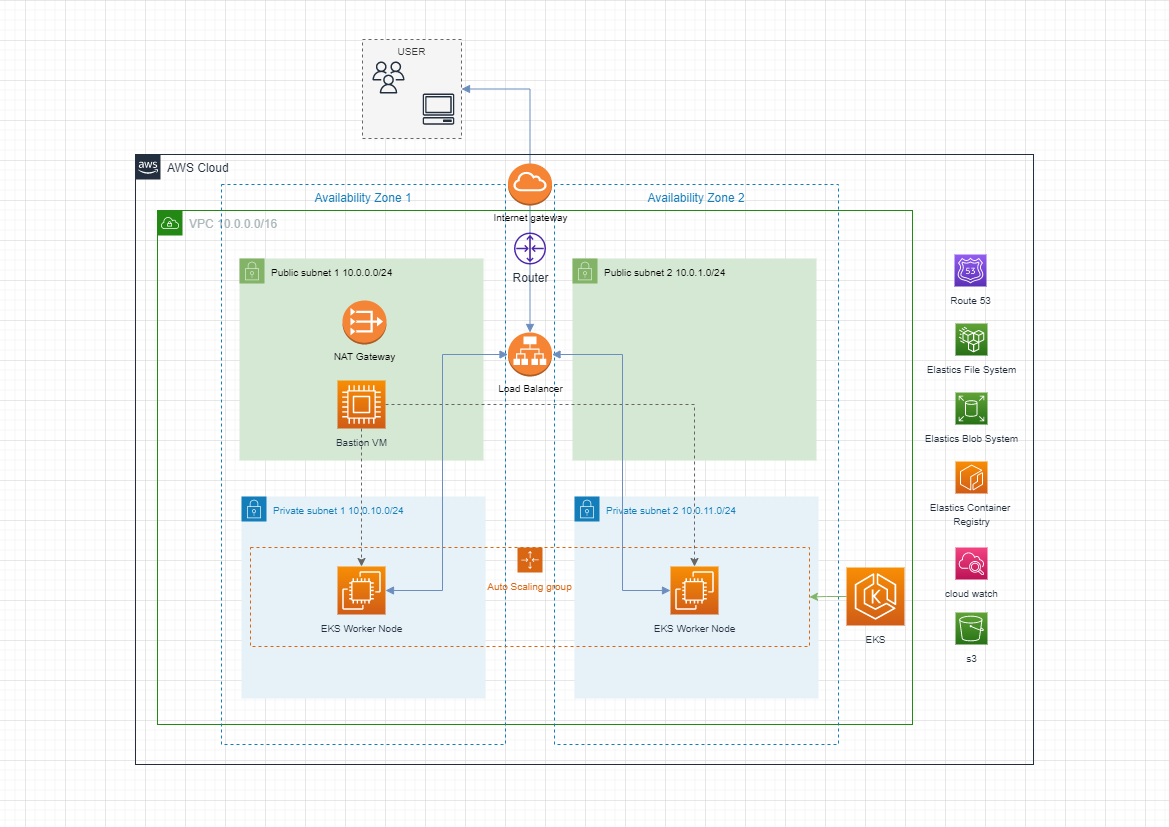

The diagram above was exported from draw.io. Its source (the exported page's mxGraphModel, read from the mxfile embedded in the PNG):
<mxGraphModel dx="1778" dy="978" grid="1" gridSize="10" guides="1" tooltips="1" connect="1" arrows="1" fold="1" page="1" pageScale="1" pageWidth="1169" pageHeight="827" math="0" shadow="0">
  <root>
    <mxCell id="0" />
    <mxCell id="1" parent="0" />
    <mxCell id="o7dWGqYGvlhp2hhwp4iW-58" value="" style="edgeStyle=orthogonalEdgeStyle;html=1;endArrow=block;elbow=vertical;startArrow=block;startFill=1;endFill=1;strokeColor=#6c8ebf;rounded=0;fontSize=10;entryX=0.5;entryY=0;entryDx=0;entryDy=0;entryPerimeter=0;fillColor=#dae8fc;" edge="1" parent="1" source="o7dWGqYGvlhp2hhwp4iW-43" target="o7dWGqYGvlhp2hhwp4iW-34">
      <mxGeometry width="100" relative="1" as="geometry">
        <mxPoint x="607" y="105" as="sourcePoint" />
        <mxPoint x="707" y="105" as="targetPoint" />
      </mxGeometry>
    </mxCell>
    <mxCell id="o7dWGqYGvlhp2hhwp4iW-43" value="USER" style="dashed=1;verticalAlign=top;fontStyle=0;fontSize=10;fillColor=#f5f5f5;fontColor=#333333;strokeColor=#666666;" vertex="1" parent="1">
      <mxGeometry x="362" y="40" width="99" height="99" as="geometry" />
    </mxCell>
    <mxCell id="o7dWGqYGvlhp2hhwp4iW-1" value="VPC 10.0.0.0/16" style="points=[[0,0],[0.25,0],[0.5,0],[0.75,0],[1,0],[1,0.25],[1,0.5],[1,0.75],[1,1],[0.75,1],[0.5,1],[0.25,1],[0,1],[0,0.75],[0,0.5],[0,0.25]];outlineConnect=0;gradientColor=none;html=1;whiteSpace=wrap;fontSize=12;fontStyle=0;container=1;pointerEvents=0;collapsible=0;recursiveResize=0;shape=mxgraph.aws4.group;grIcon=mxgraph.aws4.group_vpc;strokeColor=#248814;fillColor=none;verticalAlign=top;align=left;spacingLeft=30;fontColor=#AAB7B8;dashed=0;" vertex="1" parent="1">
      <mxGeometry x="157" y="211" width="755" height="514" as="geometry" />
    </mxCell>
    <mxCell id="o7dWGqYGvlhp2hhwp4iW-2" value="AWS Cloud" style="points=[[0,0],[0.25,0],[0.5,0],[0.75,0],[1,0],[1,0.25],[1,0.5],[1,0.75],[1,1],[0.75,1],[0.5,1],[0.25,1],[0,1],[0,0.75],[0,0.5],[0,0.25]];outlineConnect=0;gradientColor=none;html=1;whiteSpace=wrap;fontSize=12;fontStyle=0;container=1;pointerEvents=0;collapsible=0;recursiveResize=0;shape=mxgraph.aws4.group;grIcon=mxgraph.aws4.group_aws_cloud_alt;strokeColor=#232F3E;fillColor=none;verticalAlign=top;align=left;spacingLeft=30;fontColor=#232F3E;dashed=0;" vertex="1" parent="1">
      <mxGeometry x="135" y="155" width="898" height="610" as="geometry" />
    </mxCell>
    <mxCell id="o7dWGqYGvlhp2hhwp4iW-3" value="Availability Zone 1" style="fillColor=none;strokeColor=#147EBA;dashed=1;verticalAlign=top;fontStyle=0;fontColor=#147EBA;" vertex="1" parent="o7dWGqYGvlhp2hhwp4iW-2">
      <mxGeometry x="86" y="30" width="284" height="560" as="geometry" />
    </mxCell>
    <mxCell id="o7dWGqYGvlhp2hhwp4iW-8" value="&lt;font style=&quot;font-size: 10px;&quot;&gt;Private subnet 1 10.0.10.0/24&lt;/font&gt;" style="points=[[0,0],[0.25,0],[0.5,0],[0.75,0],[1,0],[1,0.25],[1,0.5],[1,0.75],[1,1],[0.75,1],[0.5,1],[0.25,1],[0,1],[0,0.75],[0,0.5],[0,0.25]];outlineConnect=0;gradientColor=none;html=1;whiteSpace=wrap;fontSize=12;fontStyle=0;container=1;pointerEvents=0;collapsible=0;recursiveResize=0;shape=mxgraph.aws4.group;grIcon=mxgraph.aws4.group_security_group;grStroke=0;strokeColor=#147EBA;fillColor=#E6F2F8;verticalAlign=top;align=left;spacingLeft=30;fontColor=#147EBA;dashed=0;" vertex="1" parent="o7dWGqYGvlhp2hhwp4iW-2">
      <mxGeometry x="106" y="342" width="244" height="202" as="geometry" />
    </mxCell>
    <mxCell id="o7dWGqYGvlhp2hhwp4iW-14" value="&lt;font style=&quot;font-size: 10px;&quot;&gt;EKS Worker Node&lt;/font&gt;" style="sketch=0;points=[[0,0,0],[0.25,0,0],[0.5,0,0],[0.75,0,0],[1,0,0],[0,1,0],[0.25,1,0],[0.5,1,0],[0.75,1,0],[1,1,0],[0,0.25,0],[0,0.5,0],[0,0.75,0],[1,0.25,0],[1,0.5,0],[1,0.75,0]];outlineConnect=0;fontColor=#232F3E;gradientColor=#F78E04;gradientDirection=north;fillColor=#D05C17;strokeColor=#ffffff;dashed=0;verticalLabelPosition=bottom;verticalAlign=top;align=center;html=1;fontSize=12;fontStyle=0;aspect=fixed;shape=mxgraph.aws4.resourceIcon;resIcon=mxgraph.aws4.ec2;" vertex="1" parent="o7dWGqYGvlhp2hhwp4iW-8">
      <mxGeometry x="96" y="70" width="48" height="48" as="geometry" />
    </mxCell>
    <mxCell id="o7dWGqYGvlhp2hhwp4iW-12" value="&lt;font style=&quot;font-size: 10px;&quot;&gt;Public subnet 1 10.0.0.0/24&lt;/font&gt;" style="points=[[0,0],[0.25,0],[0.5,0],[0.75,0],[1,0],[1,0.25],[1,0.5],[1,0.75],[1,1],[0.75,1],[0.5,1],[0.25,1],[0,1],[0,0.75],[0,0.5],[0,0.25]];outlineConnect=0;html=1;whiteSpace=wrap;fontSize=12;fontStyle=0;container=1;pointerEvents=0;collapsible=0;recursiveResize=0;shape=mxgraph.aws4.group;grIcon=mxgraph.aws4.group_security_group;grStroke=0;strokeColor=#82b366;fillColor=#d5e8d4;verticalAlign=top;align=left;spacingLeft=30;dashed=0;" vertex="1" parent="o7dWGqYGvlhp2hhwp4iW-2">
      <mxGeometry x="104" y="104" width="244" height="202" as="geometry" />
    </mxCell>
    <mxCell id="o7dWGqYGvlhp2hhwp4iW-17" value="Availability Zone 2" style="fillColor=none;strokeColor=#147EBA;dashed=1;verticalAlign=top;fontStyle=0;fontColor=#147EBA;" vertex="1" parent="o7dWGqYGvlhp2hhwp4iW-2">
      <mxGeometry x="419" y="30" width="284" height="560" as="geometry" />
    </mxCell>
    <mxCell id="o7dWGqYGvlhp2hhwp4iW-18" value="&lt;font style=&quot;font-size: 10px;&quot;&gt;Private subnet 2 10.0.11.0/24&lt;/font&gt;" style="points=[[0,0],[0.25,0],[0.5,0],[0.75,0],[1,0],[1,0.25],[1,0.5],[1,0.75],[1,1],[0.75,1],[0.5,1],[0.25,1],[0,1],[0,0.75],[0,0.5],[0,0.25]];outlineConnect=0;gradientColor=none;html=1;whiteSpace=wrap;fontSize=12;fontStyle=0;container=1;pointerEvents=0;collapsible=0;recursiveResize=0;shape=mxgraph.aws4.group;grIcon=mxgraph.aws4.group_security_group;grStroke=0;strokeColor=#147EBA;fillColor=#E6F2F8;verticalAlign=top;align=left;spacingLeft=30;fontColor=#147EBA;dashed=0;" vertex="1" parent="o7dWGqYGvlhp2hhwp4iW-2">
      <mxGeometry x="439" y="342" width="244" height="202" as="geometry" />
    </mxCell>
    <mxCell id="o7dWGqYGvlhp2hhwp4iW-19" value="&lt;font style=&quot;font-size: 10px;&quot;&gt;EKS Worker Node&lt;/font&gt;" style="sketch=0;points=[[0,0,0],[0.25,0,0],[0.5,0,0],[0.75,0,0],[1,0,0],[0,1,0],[0.25,1,0],[0.5,1,0],[0.75,1,0],[1,1,0],[0,0.25,0],[0,0.5,0],[0,0.75,0],[1,0.25,0],[1,0.5,0],[1,0.75,0]];outlineConnect=0;fontColor=#232F3E;gradientColor=#F78E04;gradientDirection=north;fillColor=#D05C17;strokeColor=#ffffff;dashed=0;verticalLabelPosition=bottom;verticalAlign=top;align=center;html=1;fontSize=12;fontStyle=0;aspect=fixed;shape=mxgraph.aws4.resourceIcon;resIcon=mxgraph.aws4.ec2;" vertex="1" parent="o7dWGqYGvlhp2hhwp4iW-18">
      <mxGeometry x="96" y="70" width="48" height="48" as="geometry" />
    </mxCell>
    <mxCell id="o7dWGqYGvlhp2hhwp4iW-20" value="&lt;font style=&quot;font-size: 10px;&quot;&gt;Public subnet 2 10.0.1.0/24&lt;/font&gt;" style="points=[[0,0],[0.25,0],[0.5,0],[0.75,0],[1,0],[1,0.25],[1,0.5],[1,0.75],[1,1],[0.75,1],[0.5,1],[0.25,1],[0,1],[0,0.75],[0,0.5],[0,0.25]];outlineConnect=0;html=1;whiteSpace=wrap;fontSize=12;fontStyle=0;container=1;pointerEvents=0;collapsible=0;recursiveResize=0;shape=mxgraph.aws4.group;grIcon=mxgraph.aws4.group_security_group;grStroke=0;strokeColor=#82b366;fillColor=#d5e8d4;verticalAlign=top;align=left;spacingLeft=30;dashed=0;" vertex="1" parent="o7dWGqYGvlhp2hhwp4iW-2">
      <mxGeometry x="437" y="104" width="244" height="202" as="geometry" />
    </mxCell>
    <mxCell id="o7dWGqYGvlhp2hhwp4iW-21" value="&lt;font style=&quot;font-size: 10px;&quot;&gt;Auto Scaling group&lt;/font&gt;" style="points=[[0,0],[0.25,0],[0.5,0],[0.75,0],[1,0],[1,0.25],[1,0.5],[1,0.75],[1,1],[0.75,1],[0.5,1],[0.25,1],[0,1],[0,0.75],[0,0.5],[0,0.25]];outlineConnect=0;gradientColor=none;html=1;whiteSpace=wrap;fontSize=12;fontStyle=0;container=1;pointerEvents=0;collapsible=0;recursiveResize=0;shape=mxgraph.aws4.groupCenter;grIcon=mxgraph.aws4.group_auto_scaling_group;grStroke=1;strokeColor=#D86613;fillColor=none;verticalAlign=top;align=center;fontColor=#D86613;dashed=1;spacingTop=25;" vertex="1" parent="o7dWGqYGvlhp2hhwp4iW-2">
      <mxGeometry x="115" y="393" width="559" height="99" as="geometry" />
    </mxCell>
    <mxCell id="o7dWGqYGvlhp2hhwp4iW-54" style="edgeStyle=orthogonalEdgeStyle;rounded=0;orthogonalLoop=1;jettySize=auto;html=1;entryX=0.5;entryY=0;entryDx=0;entryDy=0;entryPerimeter=0;fontSize=11;strokeWidth=1;strokeColor=#666666;dashed=1;fillColor=#f5f5f5;" edge="1" parent="o7dWGqYGvlhp2hhwp4iW-2" source="o7dWGqYGvlhp2hhwp4iW-23" target="o7dWGqYGvlhp2hhwp4iW-14">
      <mxGeometry relative="1" as="geometry" />
    </mxCell>
    <mxCell id="o7dWGqYGvlhp2hhwp4iW-55" style="edgeStyle=orthogonalEdgeStyle;rounded=0;orthogonalLoop=1;jettySize=auto;html=1;dashed=1;fontSize=11;strokeWidth=1;strokeColor=#666666;" edge="1" parent="o7dWGqYGvlhp2hhwp4iW-2" source="o7dWGqYGvlhp2hhwp4iW-23" target="o7dWGqYGvlhp2hhwp4iW-19">
      <mxGeometry relative="1" as="geometry" />
    </mxCell>
    <mxCell id="o7dWGqYGvlhp2hhwp4iW-23" value="&lt;font style=&quot;font-size: 10px;&quot;&gt;Bastion VM&lt;/font&gt;" style="sketch=0;points=[[0,0,0],[0.25,0,0],[0.5,0,0],[0.75,0,0],[1,0,0],[0,1,0],[0.25,1,0],[0.5,1,0],[0.75,1,0],[1,1,0],[0,0.25,0],[0,0.5,0],[0,0.75,0],[1,0.25,0],[1,0.5,0],[1,0.75,0]];outlineConnect=0;fontColor=#232F3E;gradientColor=#F78E04;gradientDirection=north;fillColor=#D05C17;strokeColor=#ffffff;dashed=0;verticalLabelPosition=bottom;verticalAlign=top;align=center;html=1;fontSize=12;fontStyle=0;aspect=fixed;shape=mxgraph.aws4.resourceIcon;resIcon=mxgraph.aws4.compute;" vertex="1" parent="o7dWGqYGvlhp2hhwp4iW-2">
      <mxGeometry x="202" y="226" width="48" height="48" as="geometry" />
    </mxCell>
    <mxCell id="o7dWGqYGvlhp2hhwp4iW-26" style="edgeStyle=orthogonalEdgeStyle;rounded=0;orthogonalLoop=1;jettySize=auto;html=1;entryX=1;entryY=0.5;entryDx=0;entryDy=0;fontSize=10;strokeColor=#82b366;fillColor=#d5e8d4;" edge="1" parent="o7dWGqYGvlhp2hhwp4iW-2" source="o7dWGqYGvlhp2hhwp4iW-25" target="o7dWGqYGvlhp2hhwp4iW-21">
      <mxGeometry relative="1" as="geometry" />
    </mxCell>
    <mxCell id="o7dWGqYGvlhp2hhwp4iW-25" value="&lt;font style=&quot;font-size: 10px;&quot;&gt;EKS&lt;/font&gt;" style="sketch=0;points=[[0,0,0],[0.25,0,0],[0.5,0,0],[0.75,0,0],[1,0,0],[0,1,0],[0.25,1,0],[0.5,1,0],[0.75,1,0],[1,1,0],[0,0.25,0],[0,0.5,0],[0,0.75,0],[1,0.25,0],[1,0.5,0],[1,0.75,0]];outlineConnect=0;fontColor=#232F3E;gradientColor=#F78E04;gradientDirection=north;fillColor=#D05C17;strokeColor=#ffffff;dashed=0;verticalLabelPosition=bottom;verticalAlign=top;align=center;html=1;fontSize=12;fontStyle=0;aspect=fixed;shape=mxgraph.aws4.resourceIcon;resIcon=mxgraph.aws4.eks;" vertex="1" parent="o7dWGqYGvlhp2hhwp4iW-2">
      <mxGeometry x="711" y="413" width="58" height="58" as="geometry" />
    </mxCell>
    <mxCell id="o7dWGqYGvlhp2hhwp4iW-28" value="NAT Gateway" style="outlineConnect=0;dashed=0;verticalLabelPosition=bottom;verticalAlign=top;align=center;html=1;shape=mxgraph.aws3.vpc_nat_gateway;fillColor=#F58536;gradientColor=none;fontSize=10;" vertex="1" parent="o7dWGqYGvlhp2hhwp4iW-2">
      <mxGeometry x="207" y="146" width="44" height="44" as="geometry" />
    </mxCell>
    <mxCell id="o7dWGqYGvlhp2hhwp4iW-34" value="Load Balancer" style="outlineConnect=0;dashed=0;verticalLabelPosition=bottom;verticalAlign=top;align=center;html=1;shape=mxgraph.aws3.application_load_balancer;fillColor=#F58534;gradientColor=none;fontSize=10;" vertex="1" parent="o7dWGqYGvlhp2hhwp4iW-2">
      <mxGeometry x="372.5" y="178" width="44" height="44" as="geometry" />
    </mxCell>
    <mxCell id="o7dWGqYGvlhp2hhwp4iW-57" value="&lt;font style=&quot;font-size: 10px;&quot;&gt;s3&lt;/font&gt;" style="sketch=0;points=[[0,0,0],[0.25,0,0],[0.5,0,0],[0.75,0,0],[1,0,0],[0,1,0],[0.25,1,0],[0.5,1,0],[0.75,1,0],[1,1,0],[0,0.25,0],[0,0.5,0],[0,0.75,0],[1,0.25,0],[1,0.5,0],[1,0.75,0]];outlineConnect=0;fontColor=#232F3E;gradientColor=#60A337;gradientDirection=north;fillColor=#277116;strokeColor=#ffffff;dashed=0;verticalLabelPosition=bottom;verticalAlign=top;align=center;html=1;fontSize=12;fontStyle=0;aspect=fixed;shape=mxgraph.aws4.resourceIcon;resIcon=mxgraph.aws4.s3;" vertex="1" parent="o7dWGqYGvlhp2hhwp4iW-2">
      <mxGeometry x="820" y="458" width="32" height="32" as="geometry" />
    </mxCell>
    <mxCell id="o7dWGqYGvlhp2hhwp4iW-27" value="Internet gateway" style="outlineConnect=0;dashed=0;verticalLabelPosition=bottom;verticalAlign=top;align=center;html=1;shape=mxgraph.aws3.internet_gateway;fillColor=#F58534;gradientColor=none;fontSize=10;" vertex="1" parent="o7dWGqYGvlhp2hhwp4iW-2">
      <mxGeometry x="372.5" y="9" width="44" height="42" as="geometry" />
    </mxCell>
    <mxCell id="o7dWGqYGvlhp2hhwp4iW-62" value="" style="edgeStyle=orthogonalEdgeStyle;html=1;endArrow=block;elbow=vertical;startArrow=block;startFill=1;endFill=1;strokeColor=#6c8ebf;rounded=0;fontSize=10;exitX=1;exitY=0.5;exitDx=0;exitDy=0;exitPerimeter=0;entryX=0;entryY=0.5;entryDx=0;entryDy=0;entryPerimeter=0;fillColor=#dae8fc;" edge="1" parent="o7dWGqYGvlhp2hhwp4iW-2" source="o7dWGqYGvlhp2hhwp4iW-34" target="o7dWGqYGvlhp2hhwp4iW-19">
      <mxGeometry width="100" relative="1" as="geometry">
        <mxPoint x="487" y="240" as="sourcePoint" />
        <mxPoint x="587" y="240" as="targetPoint" />
        <Array as="points">
          <mxPoint x="487" y="200" />
          <mxPoint x="487" y="436" />
        </Array>
      </mxGeometry>
    </mxCell>
    <mxCell id="o7dWGqYGvlhp2hhwp4iW-60" value="" style="edgeStyle=orthogonalEdgeStyle;html=1;endArrow=block;elbow=vertical;startArrow=block;startFill=1;endFill=1;strokeColor=#6c8ebf;rounded=0;fontSize=10;exitX=1;exitY=0.5;exitDx=0;exitDy=0;exitPerimeter=0;entryX=0;entryY=0.5;entryDx=0;entryDy=0;entryPerimeter=0;fillColor=#dae8fc;" edge="1" parent="o7dWGqYGvlhp2hhwp4iW-2" source="o7dWGqYGvlhp2hhwp4iW-14" target="o7dWGqYGvlhp2hhwp4iW-34">
      <mxGeometry width="100" relative="1" as="geometry">
        <mxPoint x="487" y="240" as="sourcePoint" />
        <mxPoint x="367" y="200" as="targetPoint" />
        <Array as="points">
          <mxPoint x="307" y="436" />
          <mxPoint x="307" y="200" />
        </Array>
      </mxGeometry>
    </mxCell>
    <mxCell id="o7dWGqYGvlhp2hhwp4iW-68" value="Router" style="sketch=0;outlineConnect=0;fontColor=#232F3E;gradientColor=none;fillColor=#4D27AA;strokeColor=none;dashed=0;verticalLabelPosition=bottom;verticalAlign=top;align=center;html=1;fontSize=12;fontStyle=0;aspect=fixed;pointerEvents=1;shape=mxgraph.aws4.router;" vertex="1" parent="o7dWGqYGvlhp2hhwp4iW-2">
      <mxGeometry x="378.5" y="78" width="32" height="32" as="geometry" />
    </mxCell>
    <mxCell id="o7dWGqYGvlhp2hhwp4iW-39" value="&lt;font style=&quot;font-size: 10px;&quot;&gt;Route 53&lt;/font&gt;" style="sketch=0;points=[[0,0,0],[0.25,0,0],[0.5,0,0],[0.75,0,0],[1,0,0],[0,1,0],[0.25,1,0],[0.5,1,0],[0.75,1,0],[1,1,0],[0,0.25,0],[0,0.5,0],[0,0.75,0],[1,0.25,0],[1,0.5,0],[1,0.75,0]];outlineConnect=0;fontColor=#232F3E;gradientColor=#945DF2;gradientDirection=north;fillColor=#5A30B5;strokeColor=#ffffff;dashed=0;verticalLabelPosition=bottom;verticalAlign=top;align=center;html=1;fontSize=12;fontStyle=0;aspect=fixed;shape=mxgraph.aws4.resourceIcon;resIcon=mxgraph.aws4.route_53;" vertex="1" parent="1">
      <mxGeometry x="954" y="255" width="32" height="32" as="geometry" />
    </mxCell>
    <mxCell id="o7dWGqYGvlhp2hhwp4iW-41" value="" style="sketch=0;outlineConnect=0;fontColor=#232F3E;gradientColor=none;fillColor=#232F3D;strokeColor=none;dashed=0;verticalLabelPosition=bottom;verticalAlign=top;align=center;html=1;fontSize=12;fontStyle=0;aspect=fixed;pointerEvents=1;shape=mxgraph.aws4.users;" vertex="1" parent="1">
      <mxGeometry x="372" y="62" width="32" height="32" as="geometry" />
    </mxCell>
    <mxCell id="o7dWGqYGvlhp2hhwp4iW-42" value="" style="sketch=0;outlineConnect=0;fontColor=#232F3E;gradientColor=none;fillColor=#232F3D;strokeColor=none;dashed=0;verticalLabelPosition=bottom;verticalAlign=top;align=center;html=1;fontSize=12;fontStyle=0;aspect=fixed;pointerEvents=1;shape=mxgraph.aws4.client;" vertex="1" parent="1">
      <mxGeometry x="422" y="94" width="32" height="31.18" as="geometry" />
    </mxCell>
    <mxCell id="o7dWGqYGvlhp2hhwp4iW-49" value="&lt;font style=&quot;font-size: 10px;&quot;&gt;Elastics File System&lt;/font&gt;" style="sketch=0;points=[[0,0,0],[0.25,0,0],[0.5,0,0],[0.75,0,0],[1,0,0],[0,1,0],[0.25,1,0],[0.5,1,0],[0.75,1,0],[1,1,0],[0,0.25,0],[0,0.5,0],[0,0.75,0],[1,0.25,0],[1,0.5,0],[1,0.75,0]];outlineConnect=0;fontColor=#232F3E;gradientColor=#60A337;gradientDirection=north;fillColor=#277116;strokeColor=#ffffff;dashed=0;verticalLabelPosition=bottom;verticalAlign=top;align=center;html=1;fontSize=12;fontStyle=0;aspect=fixed;shape=mxgraph.aws4.resourceIcon;resIcon=mxgraph.aws4.efs_standard;" vertex="1" parent="1">
      <mxGeometry x="955" y="324" width="32" height="32" as="geometry" />
    </mxCell>
    <mxCell id="o7dWGqYGvlhp2hhwp4iW-50" value="&lt;span style=&quot;font-size: 10px;&quot;&gt;Elastics Blob System&lt;/span&gt;" style="sketch=0;points=[[0,0,0],[0.25,0,0],[0.5,0,0],[0.75,0,0],[1,0,0],[0,1,0],[0.25,1,0],[0.5,1,0],[0.75,1,0],[1,1,0],[0,0.25,0],[0,0.5,0],[0,0.75,0],[1,0.25,0],[1,0.5,0],[1,0.75,0]];outlineConnect=0;fontColor=#232F3E;gradientColor=#60A337;gradientDirection=north;fillColor=#277116;strokeColor=#ffffff;dashed=0;verticalLabelPosition=bottom;verticalAlign=top;align=center;html=1;fontSize=12;fontStyle=0;aspect=fixed;shape=mxgraph.aws4.resourceIcon;resIcon=mxgraph.aws4.elastic_block_store;" vertex="1" parent="1">
      <mxGeometry x="955" y="393" width="32" height="32" as="geometry" />
    </mxCell>
    <mxCell id="o7dWGqYGvlhp2hhwp4iW-51" value="&lt;font style=&quot;font-size: 10px;&quot;&gt;Elastics Container&amp;nbsp;&lt;br&gt;Registry&lt;br&gt;&lt;/font&gt;" style="sketch=0;points=[[0,0,0],[0.25,0,0],[0.5,0,0],[0.75,0,0],[1,0,0],[0,1,0],[0.25,1,0],[0.5,1,0],[0.75,1,0],[1,1,0],[0,0.25,0],[0,0.5,0],[0,0.75,0],[1,0.25,0],[1,0.5,0],[1,0.75,0]];outlineConnect=0;fontColor=#232F3E;gradientColor=#F78E04;gradientDirection=north;fillColor=#D05C17;strokeColor=#ffffff;dashed=0;verticalLabelPosition=bottom;verticalAlign=top;align=center;html=1;fontSize=12;fontStyle=0;aspect=fixed;shape=mxgraph.aws4.resourceIcon;resIcon=mxgraph.aws4.ecr;" vertex="1" parent="1">
      <mxGeometry x="955" y="462" width="32" height="32" as="geometry" />
    </mxCell>
    <mxCell id="o7dWGqYGvlhp2hhwp4iW-53" value="&lt;font size=&quot;1&quot;&gt;cloud watch&lt;/font&gt;" style="sketch=0;points=[[0,0,0],[0.25,0,0],[0.5,0,0],[0.75,0,0],[1,0,0],[0,1,0],[0.25,1,0],[0.5,1,0],[0.75,1,0],[1,1,0],[0,0.25,0],[0,0.5,0],[0,0.75,0],[1,0.25,0],[1,0.5,0],[1,0.75,0]];points=[[0,0,0],[0.25,0,0],[0.5,0,0],[0.75,0,0],[1,0,0],[0,1,0],[0.25,1,0],[0.5,1,0],[0.75,1,0],[1,1,0],[0,0.25,0],[0,0.5,0],[0,0.75,0],[1,0.25,0],[1,0.5,0],[1,0.75,0]];outlineConnect=0;fontColor=#232F3E;gradientColor=#F34482;gradientDirection=north;fillColor=#BC1356;strokeColor=#ffffff;dashed=0;verticalLabelPosition=bottom;verticalAlign=top;align=center;html=1;fontSize=12;fontStyle=0;aspect=fixed;shape=mxgraph.aws4.resourceIcon;resIcon=mxgraph.aws4.cloudwatch_2;" vertex="1" parent="1">
      <mxGeometry x="955" y="548" width="32" height="32" as="geometry" />
    </mxCell>
  </root>
</mxGraphModel>